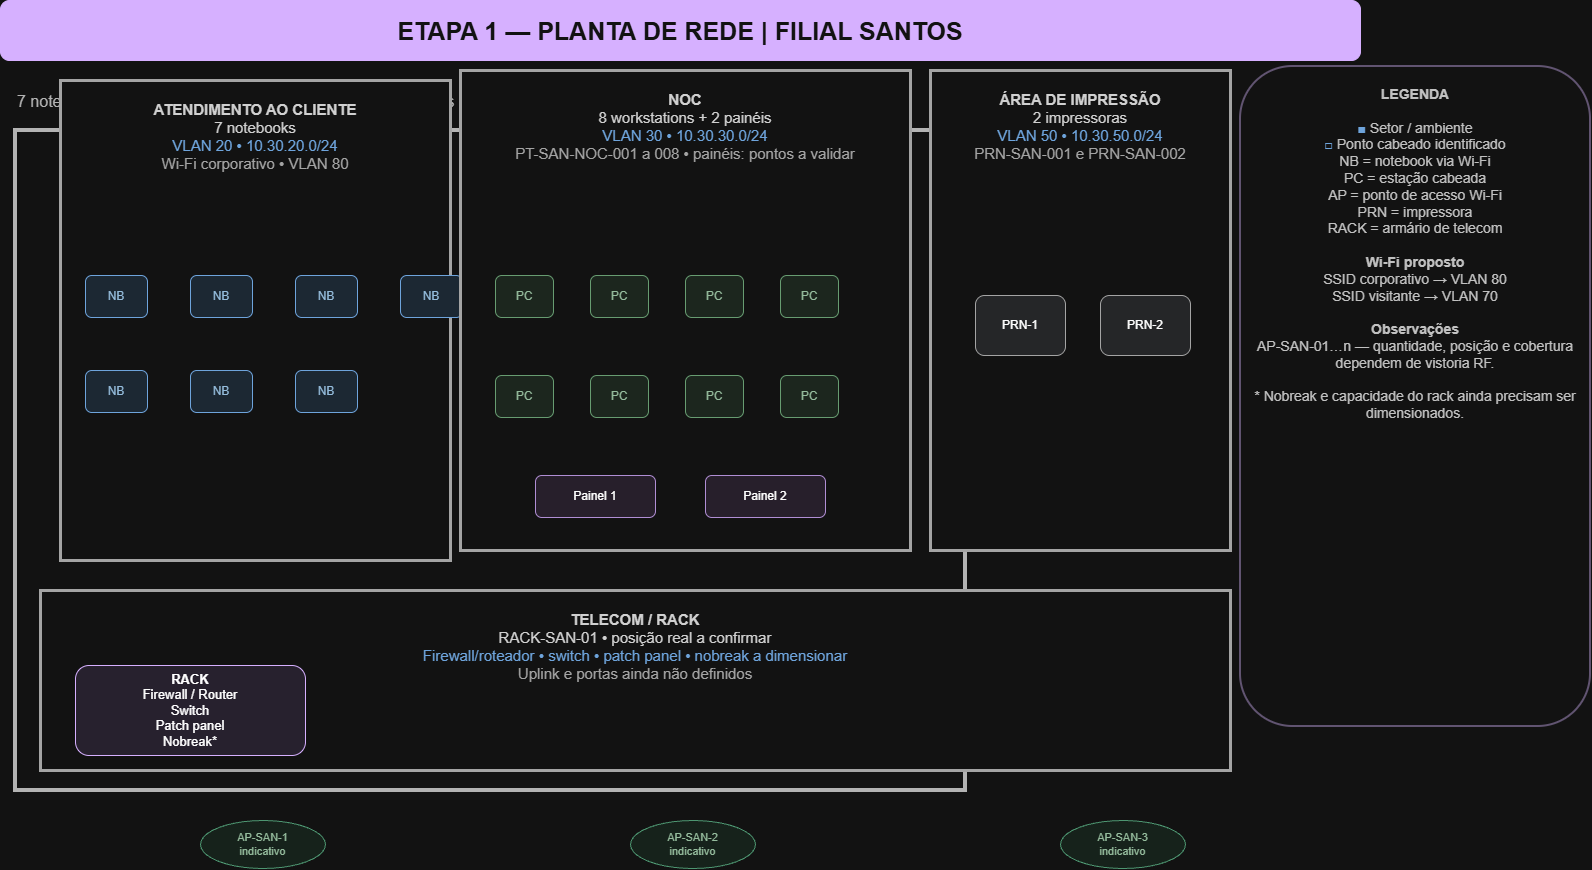

The diagram above was exported from draw.io. Its source (the exported page's mxGraphModel, read from the mxfile embedded in the PNG):
<mxGraphModel dx="1746" dy="961" grid="1" gridSize="10" guides="1" tooltips="1" connect="1" arrows="1" fold="1" page="1" pageScale="1" pageWidth="1400" pageHeight="900" math="0" shadow="0">
  <root>
    <mxCell id="0" />
    <mxCell id="1" parent="0" />
    <mxCell id="title" parent="1" style="rounded=1;whiteSpace=wrap;html=1;fillColor=#51258B;strokeColor=#51258B;fontColor=#FFFFFF;fontSize=25;fontStyle=1;" value="ETAPA 1 — PLANTA DE REDE | FILIAL SANTOS" vertex="1">
      <mxGeometry height="60" width="1360" x="20" as="geometry" />
    </mxCell>
    <mxCell id="subtitle" parent="1" style="text;html=1;strokeColor=none;fillColor=none;fontColor=#444444;fontSize=16;" value="7 notebooks • 8 workstations NOC • 2 painéis • 2 impressoras • rede local 10.30.0.0/16 | ESQUEMÁTICA • SEM ESCALA" vertex="1">
      <mxGeometry height="35" width="1300" x="35" y="85" as="geometry" />
    </mxCell>
    <mxCell id="floor" parent="1" style="rounded=0;whiteSpace=wrap;html=1;fillColor=#FFFFFF;strokeColor=#444444;strokeWidth=4;" value="" vertex="1">
      <mxGeometry height="660" width="950" x="35" y="130" as="geometry" />
    </mxCell>
    <mxCell id="room0" parent="1" style="rounded=0;whiteSpace=wrap;html=1;fillColor=#FFFFFF;strokeColor=#555555;strokeWidth=3;fontColor=#222222;fontSize=15;verticalAlign=top;spacingTop=14;" value="&lt;b&gt;ATENDIMENTO AO CLIENTE&lt;/b&gt;&lt;br&gt;7 notebooks&lt;br&gt;&lt;font color=&quot;#2866A8&quot;&gt;VLAN 20 • 10.30.20.0/24&lt;/font&gt;&lt;br&gt;&lt;font color=&quot;#555555&quot;&gt;Wi-Fi corporativo • VLAN 80&lt;/font&gt;" vertex="1">
      <mxGeometry height="480" width="390" x="80" y="80" as="geometry" />
    </mxCell>
    <mxCell id="laptop0-0" parent="1" style="rounded=1;whiteSpace=wrap;html=1;fillColor=#DCEAF7;strokeColor=#2866A8;fontColor=#17466B;fontSize=12;" value="NB" vertex="1">
      <mxGeometry height="42" width="62" x="105" y="275" as="geometry" />
    </mxCell>
    <mxCell id="laptop0-1" parent="1" style="rounded=1;whiteSpace=wrap;html=1;fillColor=#DCEAF7;strokeColor=#2866A8;fontColor=#17466B;fontSize=12;" value="NB" vertex="1">
      <mxGeometry height="42" width="62" x="210" y="275" as="geometry" />
    </mxCell>
    <mxCell id="laptop0-2" parent="1" style="rounded=1;whiteSpace=wrap;html=1;fillColor=#DCEAF7;strokeColor=#2866A8;fontColor=#17466B;fontSize=12;" value="NB" vertex="1">
      <mxGeometry height="42" width="62" x="315" y="275" as="geometry" />
    </mxCell>
    <mxCell id="laptop0-3" parent="1" style="rounded=1;whiteSpace=wrap;html=1;fillColor=#DCEAF7;strokeColor=#2866A8;fontColor=#17466B;fontSize=12;" value="NB" vertex="1">
      <mxGeometry height="42" width="62" x="420" y="275" as="geometry" />
    </mxCell>
    <mxCell id="laptop0-4" parent="1" style="rounded=1;whiteSpace=wrap;html=1;fillColor=#DCEAF7;strokeColor=#2866A8;fontColor=#17466B;fontSize=12;" value="NB" vertex="1">
      <mxGeometry height="42" width="62" x="105" y="370" as="geometry" />
    </mxCell>
    <mxCell id="laptop0-5" parent="1" style="rounded=1;whiteSpace=wrap;html=1;fillColor=#DCEAF7;strokeColor=#2866A8;fontColor=#17466B;fontSize=12;" value="NB" vertex="1">
      <mxGeometry height="42" width="62" x="210" y="370" as="geometry" />
    </mxCell>
    <mxCell id="laptop0-6" parent="1" style="rounded=1;whiteSpace=wrap;html=1;fillColor=#DCEAF7;strokeColor=#2866A8;fontColor=#17466B;fontSize=12;" value="NB" vertex="1">
      <mxGeometry height="42" width="62" x="315" y="370" as="geometry" />
    </mxCell>
    <mxCell id="room1" parent="1" style="rounded=0;whiteSpace=wrap;html=1;fillColor=#FFFFFF;strokeColor=#555555;strokeWidth=3;fontColor=#222222;fontSize=15;verticalAlign=top;spacingTop=14;" value="&lt;b&gt;NOC&lt;/b&gt;&lt;br&gt;8 workstations + 2 painéis&lt;br&gt;&lt;font color=&quot;#2866A8&quot;&gt;VLAN 30 • 10.30.30.0/24&lt;/font&gt;&lt;br&gt;&lt;font color=&quot;#555555&quot;&gt;PT-SAN-NOC-001 a 008 • painéis: pontos a validar&lt;/font&gt;" vertex="1">
      <mxGeometry height="480" width="450" x="480" y="70" as="geometry" />
    </mxCell>
    <mxCell id="desktop1-0" parent="1" style="rounded=1;whiteSpace=wrap;html=1;fillColor=#E2EDE4;strokeColor=#43804E;fontColor=#24512D;fontSize=12;" value="PC" vertex="1">
      <mxGeometry height="42" width="58" x="515" y="275" as="geometry" />
    </mxCell>
    <mxCell id="desktop1-1" parent="1" style="rounded=1;whiteSpace=wrap;html=1;fillColor=#E2EDE4;strokeColor=#43804E;fontColor=#24512D;fontSize=12;" value="PC" vertex="1">
      <mxGeometry height="42" width="58" x="610" y="275" as="geometry" />
    </mxCell>
    <mxCell id="desktop1-2" parent="1" style="rounded=1;whiteSpace=wrap;html=1;fillColor=#E2EDE4;strokeColor=#43804E;fontColor=#24512D;fontSize=12;" value="PC" vertex="1">
      <mxGeometry height="42" width="58" x="705" y="275" as="geometry" />
    </mxCell>
    <mxCell id="desktop1-3" parent="1" style="rounded=1;whiteSpace=wrap;html=1;fillColor=#E2EDE4;strokeColor=#43804E;fontColor=#24512D;fontSize=12;" value="PC" vertex="1">
      <mxGeometry height="42" width="58" x="800" y="275" as="geometry" />
    </mxCell>
    <mxCell id="desktop1-4" parent="1" style="rounded=1;whiteSpace=wrap;html=1;fillColor=#E2EDE4;strokeColor=#43804E;fontColor=#24512D;fontSize=12;" value="PC" vertex="1">
      <mxGeometry height="42" width="58" x="515" y="375" as="geometry" />
    </mxCell>
    <mxCell id="desktop1-5" parent="1" style="rounded=1;whiteSpace=wrap;html=1;fillColor=#E2EDE4;strokeColor=#43804E;fontColor=#24512D;fontSize=12;" value="PC" vertex="1">
      <mxGeometry height="42" width="58" x="610" y="375" as="geometry" />
    </mxCell>
    <mxCell id="desktop1-6" parent="1" style="rounded=1;whiteSpace=wrap;html=1;fillColor=#E2EDE4;strokeColor=#43804E;fontColor=#24512D;fontSize=12;" value="PC" vertex="1">
      <mxGeometry height="42" width="58" x="705" y="375" as="geometry" />
    </mxCell>
    <mxCell id="desktop1-7" parent="1" style="rounded=1;whiteSpace=wrap;html=1;fillColor=#E2EDE4;strokeColor=#43804E;fontColor=#24512D;fontSize=12;" value="PC" vertex="1">
      <mxGeometry height="42" width="58" x="800" y="375" as="geometry" />
    </mxCell>
    <mxCell id="panel1-0" parent="1" style="rounded=1;whiteSpace=wrap;html=1;fillColor=#F3EAF8;strokeColor=#7952A3;fontSize=12;" value="Painel 1" vertex="1">
      <mxGeometry height="42" width="120" x="555" y="475" as="geometry" />
    </mxCell>
    <mxCell id="panel1-1" parent="1" style="rounded=1;whiteSpace=wrap;html=1;fillColor=#F3EAF8;strokeColor=#7952A3;fontSize=12;" value="Painel 2" vertex="1">
      <mxGeometry height="42" width="120" x="725" y="475" as="geometry" />
    </mxCell>
    <mxCell id="room2" parent="1" style="rounded=0;whiteSpace=wrap;html=1;fillColor=#FFFFFF;strokeColor=#555555;strokeWidth=3;fontColor=#222222;fontSize=15;verticalAlign=top;spacingTop=14;" value="&lt;b&gt;ÁREA DE IMPRESSÃO&lt;/b&gt;&lt;br&gt;2 impressoras&lt;br&gt;&lt;font color=&quot;#2866A8&quot;&gt;VLAN 50 • 10.30.50.0/24&lt;/font&gt;&lt;br&gt;&lt;font color=&quot;#555555&quot;&gt;PRN-SAN-001 e PRN-SAN-002&lt;/font&gt;" vertex="1">
      <mxGeometry height="480" width="300" x="950" y="70" as="geometry" />
    </mxCell>
    <mxCell id="printer2-0" parent="1" style="rounded=1;whiteSpace=wrap;html=1;fillColor=#E6E8EA;strokeColor=#555555;fontSize=12;" value="PRN-1" vertex="1">
      <mxGeometry height="60" width="90" x="995" y="295" as="geometry" />
    </mxCell>
    <mxCell id="printer2-1" parent="1" style="rounded=1;whiteSpace=wrap;html=1;fillColor=#E6E8EA;strokeColor=#555555;fontSize=12;" value="PRN-2" vertex="1">
      <mxGeometry height="60" width="90" x="1120" y="295" as="geometry" />
    </mxCell>
    <mxCell id="room3" parent="1" style="rounded=0;whiteSpace=wrap;html=1;fillColor=#FFFFFF;strokeColor=#555555;strokeWidth=3;fontColor=#222222;fontSize=15;verticalAlign=top;spacingTop=14;" value="&lt;b&gt;TELECOM / RACK&lt;/b&gt;&lt;br&gt;RACK-SAN-01 • posição real a confirmar&lt;br&gt;&lt;font color=&quot;#2866A8&quot;&gt;Firewall/roteador • switch • patch panel • nobreak a dimensionar&lt;/font&gt;&lt;br&gt;&lt;font color=&quot;#555555&quot;&gt;Uplink e portas ainda não definidos&lt;/font&gt;" vertex="1">
      <mxGeometry height="180" width="1190" x="60" y="590" as="geometry" />
    </mxCell>
    <mxCell id="rackicon3" parent="1" style="rounded=1;whiteSpace=wrap;html=1;fillColor=#F0E9F8;strokeColor=#51258B;fontSize=13;" value="&lt;b&gt;RACK&lt;/b&gt;&lt;br&gt;Firewall / Router&lt;br&gt;Switch&lt;br&gt;Patch panel&lt;br&gt;Nobreak*" vertex="1">
      <mxGeometry height="90" width="230" x="95" y="665" as="geometry" />
    </mxCell>
    <mxCell id="ap0" parent="1" style="ellipse;whiteSpace=wrap;html=1;fillColor=#E5F3EB;strokeColor=#3A8F64;fontColor=#24512D;fontSize=11;" value="AP-SAN-1&lt;br&gt;indicativo" vertex="1">
      <mxGeometry height="48" width="125" x="220" y="820" as="geometry" />
    </mxCell>
    <mxCell id="ap1" parent="1" style="ellipse;whiteSpace=wrap;html=1;fillColor=#E5F3EB;strokeColor=#3A8F64;fontColor=#24512D;fontSize=11;" value="AP-SAN-2&lt;br&gt;indicativo" vertex="1">
      <mxGeometry height="48" width="125" x="650" y="820" as="geometry" />
    </mxCell>
    <mxCell id="ap2" parent="1" style="ellipse;whiteSpace=wrap;html=1;fillColor=#E5F3EB;strokeColor=#3A8F64;fontColor=#24512D;fontSize=11;" value="AP-SAN-3&lt;br&gt;indicativo" vertex="1">
      <mxGeometry height="48" width="125" x="1080" y="820" as="geometry" />
    </mxCell>
    <mxCell id="legend" parent="1" style="rounded=1;whiteSpace=wrap;html=1;fillColor=#FFFFFF;strokeColor=#B5A6C8;strokeWidth=2;fontColor=#333333;fontSize=14;verticalAlign=top;spacing=15;" value="&lt;b&gt;LEGENDA&lt;/b&gt;&lt;br&gt;&lt;br&gt;&lt;font color=&quot;#2866A8&quot;&gt;■&lt;/font&gt; Setor / ambiente&lt;br&gt;&lt;font color=&quot;#2866A8&quot;&gt;□&lt;/font&gt; Ponto cabeado identificado&lt;br&gt;NB = notebook via Wi-Fi&lt;br&gt;PC = estação cabeada&lt;br&gt;AP = ponto de acesso Wi-Fi&lt;br&gt;PRN = impressora&lt;br&gt;RACK = armário de telecom&lt;br&gt;&lt;br&gt;&lt;b&gt;Wi-Fi proposto&lt;/b&gt;&lt;br&gt;SSID corporativo → VLAN 80&lt;br&gt;SSID visitante → VLAN 70&lt;br&gt;&lt;br&gt;&lt;b&gt;Observações&lt;/b&gt;&lt;br&gt;AP-SAN-01…n — quantidade, posição e cobertura dependem de vistoria RF.&lt;br&gt;&lt;br&gt;* Nobreak e capacidade do rack ainda precisam ser dimensionados." vertex="1">
      <mxGeometry height="660" width="350" x="1260" y="66" as="geometry" />
    </mxCell>
  </root>
</mxGraphModel>